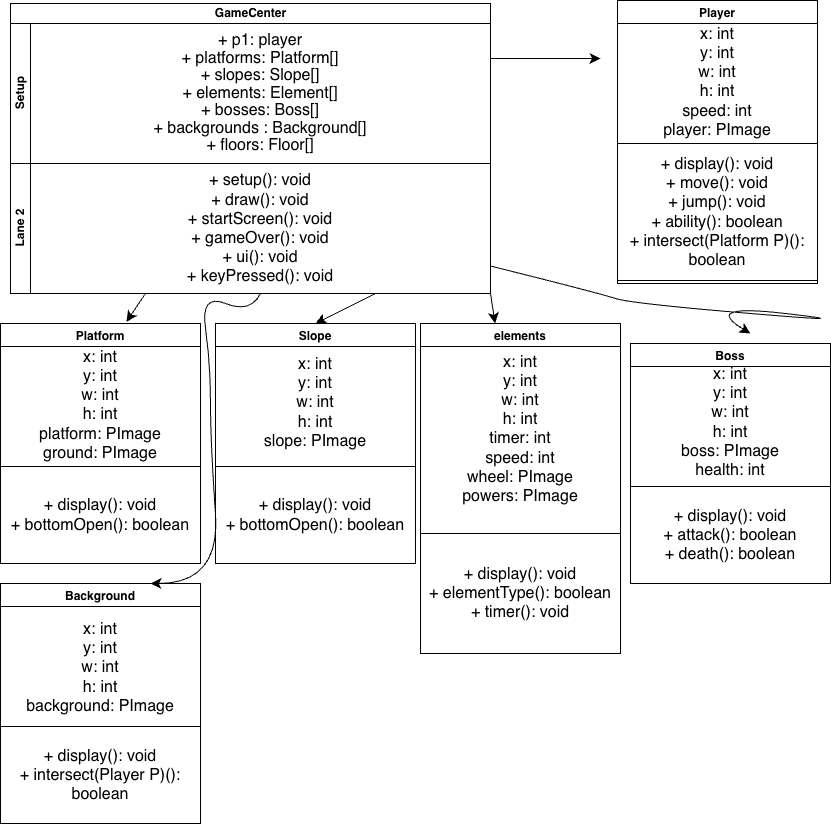

The diagram above was exported from draw.io. Its source (the exported page's mxGraphModel, read from the mxfile embedded in the PNG):
<mxGraphModel dx="1665" dy="733" grid="1" gridSize="10" guides="1" tooltips="1" connect="1" arrows="1" fold="1" page="1" pageScale="1" pageWidth="850" pageHeight="1100" math="0" shadow="0">
  <root>
    <mxCell id="0" />
    <mxCell id="1" parent="0" />
    <mxCell id="QYRLlYb6l_lqeiGowKH9-6" value="GameCenter" style="swimlane;childLayout=stackLayout;resizeParent=1;resizeParentMax=0;horizontal=1;startSize=20;horizontalStack=0;html=1;" parent="1" vertex="1">
      <mxGeometry x="20" y="20" width="480" height="290" as="geometry" />
    </mxCell>
    <mxCell id="QYRLlYb6l_lqeiGowKH9-7" value="Setup" style="swimlane;startSize=20;horizontal=0;html=1;" parent="QYRLlYb6l_lqeiGowKH9-6" vertex="1">
      <mxGeometry y="20" width="480" height="140" as="geometry" />
    </mxCell>
    <mxCell id="QYRLlYb6l_lqeiGowKH9-13" style="edgeStyle=none;curved=1;rounded=0;orthogonalLoop=1;jettySize=auto;html=1;exitX=1;exitY=0.25;exitDx=0;exitDy=0;fontSize=12;startSize=8;endSize=8;" parent="QYRLlYb6l_lqeiGowKH9-7" source="QYRLlYb6l_lqeiGowKH9-10" edge="1">
      <mxGeometry relative="1" as="geometry">
        <mxPoint x="590" y="35" as="targetPoint" />
      </mxGeometry>
    </mxCell>
    <mxCell id="QYRLlYb6l_lqeiGowKH9-10" value="&lt;div style=&quot;line-height: 110%;&quot;&gt;&lt;font&gt;+ p1: player&lt;/font&gt;&lt;div&gt;&lt;font&gt;+ platforms: Platform[]&lt;/font&gt;&lt;/div&gt;&lt;div&gt;&lt;font&gt;+ slopes: Slope[]&lt;/font&gt;&lt;/div&gt;&lt;div&gt;&lt;font&gt;+ elements: Element[]&lt;/font&gt;&lt;/div&gt;&lt;div&gt;&lt;font&gt;+ bosses: Boss[]&lt;/font&gt;&lt;/div&gt;&lt;div&gt;&lt;font&gt;+ backgrounds : Background[]&lt;/font&gt;&lt;/div&gt;&lt;div&gt;&lt;font&gt;+ floors: Floor[]&lt;/font&gt;&lt;/div&gt;&lt;/div&gt;" style="text;html=1;whiteSpace=wrap;strokeColor=none;fillColor=none;align=center;verticalAlign=middle;rounded=0;fontSize=16;" parent="QYRLlYb6l_lqeiGowKH9-7" vertex="1">
      <mxGeometry x="20" width="460" height="140" as="geometry" />
    </mxCell>
    <mxCell id="QYRLlYb6l_lqeiGowKH9-8" value="Lane 2" style="swimlane;startSize=20;horizontal=0;html=1;" parent="QYRLlYb6l_lqeiGowKH9-6" vertex="1">
      <mxGeometry y="160" width="480" height="130" as="geometry" />
    </mxCell>
    <mxCell id="hkl8nNBqoaIc3P-F0NYC-38" style="edgeStyle=none;curved=1;rounded=0;orthogonalLoop=1;jettySize=auto;html=1;exitX=1;exitY=0.75;exitDx=0;exitDy=0;fontSize=12;startSize=8;endSize=8;" edge="1" parent="QYRLlYb6l_lqeiGowKH9-8" source="QYRLlYb6l_lqeiGowKH9-11">
      <mxGeometry relative="1" as="geometry">
        <mxPoint x="740" y="170" as="targetPoint" />
        <Array as="points">
          <mxPoint x="590" y="130" />
          <mxPoint x="620" y="140" />
          <mxPoint x="860" y="160" />
          <mxPoint x="690" y="140" />
        </Array>
      </mxGeometry>
    </mxCell>
    <mxCell id="QYRLlYb6l_lqeiGowKH9-11" value="+ setup(): void&lt;div&gt;+ draw(): void&lt;/div&gt;&lt;div&gt;+ startScreen(): void&lt;/div&gt;&lt;div&gt;+ gameOver(): void&lt;/div&gt;&lt;div&gt;+ ui(): void&lt;/div&gt;&lt;div&gt;+ keyPressed(): void&lt;/div&gt;&lt;div&gt;&lt;br&gt;&lt;/div&gt;" style="text;html=1;whiteSpace=wrap;strokeColor=none;fillColor=none;align=center;verticalAlign=middle;rounded=0;fontSize=16;" parent="QYRLlYb6l_lqeiGowKH9-8" vertex="1">
      <mxGeometry x="20" y="20" width="460" height="110" as="geometry" />
    </mxCell>
    <mxCell id="QYRLlYb6l_lqeiGowKH9-14" value="Player" style="swimlane;" parent="1" vertex="1">
      <mxGeometry x="627" y="17" width="200" height="283" as="geometry" />
    </mxCell>
    <mxCell id="QYRLlYb6l_lqeiGowKH9-15" value="x: int&lt;div&gt;y: int&lt;/div&gt;&lt;div&gt;w: int&lt;/div&gt;&lt;div&gt;h: int&lt;/div&gt;&lt;div&gt;speed: int&lt;/div&gt;&lt;div&gt;player: PImage&lt;/div&gt;&lt;div&gt;&lt;br&gt;&lt;/div&gt;&lt;div&gt;&lt;br&gt;&lt;/div&gt;" style="text;html=1;whiteSpace=wrap;strokeColor=none;fillColor=none;align=center;verticalAlign=middle;rounded=0;fontSize=16;" parent="QYRLlYb6l_lqeiGowKH9-14" vertex="1">
      <mxGeometry y="52" width="200" height="98" as="geometry" />
    </mxCell>
    <mxCell id="QYRLlYb6l_lqeiGowKH9-20" value="" style="swimlane;startSize=0;" parent="QYRLlYb6l_lqeiGowKH9-14" vertex="1">
      <mxGeometry y="143" width="200" height="137" as="geometry" />
    </mxCell>
    <mxCell id="QYRLlYb6l_lqeiGowKH9-21" value="+ display(): void&lt;div style=&quot;forced-color-adjust: none; box-shadow: none !important;&quot;&gt;+ move(): void&lt;/div&gt;&lt;div style=&quot;forced-color-adjust: none; box-shadow: none !important;&quot;&gt;+ jump(): void&lt;/div&gt;&lt;div style=&quot;forced-color-adjust: none; box-shadow: none !important;&quot;&gt;+ ability(): boolean&lt;/div&gt;&lt;div style=&quot;forced-color-adjust: none; box-shadow: none !important;&quot;&gt;+ intersect(Platform P)(): boolean&lt;/div&gt;" style="text;html=1;whiteSpace=wrap;strokeColor=none;fillColor=none;align=center;verticalAlign=middle;rounded=0;fontSize=16;" parent="QYRLlYb6l_lqeiGowKH9-20" vertex="1">
      <mxGeometry y="28.5" width="200" height="80" as="geometry" />
    </mxCell>
    <mxCell id="hkl8nNBqoaIc3P-F0NYC-2" style="edgeStyle=none;curved=1;rounded=0;orthogonalLoop=1;jettySize=auto;html=1;exitX=0.75;exitY=1;exitDx=0;exitDy=0;fontSize=12;startSize=8;endSize=8;" edge="1" parent="QYRLlYb6l_lqeiGowKH9-20" source="QYRLlYb6l_lqeiGowKH9-21" target="QYRLlYb6l_lqeiGowKH9-21">
      <mxGeometry relative="1" as="geometry" />
    </mxCell>
    <mxCell id="hkl8nNBqoaIc3P-F0NYC-1" style="edgeStyle=none;curved=1;rounded=0;orthogonalLoop=1;jettySize=auto;html=1;exitX=0.5;exitY=1;exitDx=0;exitDy=0;fontSize=12;startSize=8;endSize=8;" edge="1" parent="QYRLlYb6l_lqeiGowKH9-14" source="QYRLlYb6l_lqeiGowKH9-15" target="QYRLlYb6l_lqeiGowKH9-15">
      <mxGeometry relative="1" as="geometry" />
    </mxCell>
    <mxCell id="hkl8nNBqoaIc3P-F0NYC-15" value="Platform" style="swimlane;" vertex="1" parent="1">
      <mxGeometry x="10" y="340" width="200" height="240" as="geometry" />
    </mxCell>
    <mxCell id="hkl8nNBqoaIc3P-F0NYC-16" value="x: int&lt;div&gt;y: int&lt;/div&gt;&lt;div&gt;w: int&lt;/div&gt;&lt;div&gt;h: int&lt;/div&gt;&lt;div&gt;&lt;span style=&quot;background-color: transparent; color: light-dark(rgb(0, 0, 0), rgb(255, 255, 255));&quot;&gt;platform: PImage&lt;/span&gt;&lt;/div&gt;&lt;div&gt;&lt;span style=&quot;background-color: transparent; color: light-dark(rgb(0, 0, 0), rgb(255, 255, 255));&quot;&gt;ground: PImage&lt;/span&gt;&lt;/div&gt;&lt;div&gt;&lt;br&gt;&lt;/div&gt;&lt;div&gt;&lt;br&gt;&lt;/div&gt;" style="text;html=1;whiteSpace=wrap;strokeColor=none;fillColor=none;align=center;verticalAlign=middle;rounded=0;fontSize=16;" vertex="1" parent="hkl8nNBqoaIc3P-F0NYC-15">
      <mxGeometry y="52" width="200" height="98" as="geometry" />
    </mxCell>
    <mxCell id="hkl8nNBqoaIc3P-F0NYC-17" value="" style="swimlane;startSize=0;" vertex="1" parent="hkl8nNBqoaIc3P-F0NYC-15">
      <mxGeometry y="143" width="200" height="97" as="geometry" />
    </mxCell>
    <mxCell id="hkl8nNBqoaIc3P-F0NYC-18" value="+ display(): void&lt;div style=&quot;forced-color-adjust: none; box-shadow: none !important;&quot;&gt;+ bottomOpen(): boolean&lt;/div&gt;" style="text;html=1;whiteSpace=wrap;strokeColor=none;fillColor=none;align=center;verticalAlign=middle;rounded=0;fontSize=16;" vertex="1" parent="hkl8nNBqoaIc3P-F0NYC-17">
      <mxGeometry y="8.5" width="200" height="80" as="geometry" />
    </mxCell>
    <mxCell id="hkl8nNBqoaIc3P-F0NYC-19" style="edgeStyle=none;curved=1;rounded=0;orthogonalLoop=1;jettySize=auto;html=1;exitX=0.75;exitY=1;exitDx=0;exitDy=0;fontSize=12;startSize=8;endSize=8;" edge="1" parent="hkl8nNBqoaIc3P-F0NYC-17" source="hkl8nNBqoaIc3P-F0NYC-18" target="hkl8nNBqoaIc3P-F0NYC-18">
      <mxGeometry relative="1" as="geometry" />
    </mxCell>
    <mxCell id="hkl8nNBqoaIc3P-F0NYC-20" style="edgeStyle=none;curved=1;rounded=0;orthogonalLoop=1;jettySize=auto;html=1;exitX=0.5;exitY=1;exitDx=0;exitDy=0;fontSize=12;startSize=8;endSize=8;" edge="1" parent="hkl8nNBqoaIc3P-F0NYC-15" source="hkl8nNBqoaIc3P-F0NYC-16" target="hkl8nNBqoaIc3P-F0NYC-16">
      <mxGeometry relative="1" as="geometry" />
    </mxCell>
    <mxCell id="hkl8nNBqoaIc3P-F0NYC-21" style="edgeStyle=none;curved=1;rounded=0;orthogonalLoop=1;jettySize=auto;html=1;exitX=0.25;exitY=1;exitDx=0;exitDy=0;entryX=0.63;entryY=-0.007;entryDx=0;entryDy=0;entryPerimeter=0;fontSize=12;startSize=8;endSize=8;" edge="1" parent="1" source="QYRLlYb6l_lqeiGowKH9-11" target="hkl8nNBqoaIc3P-F0NYC-15">
      <mxGeometry relative="1" as="geometry" />
    </mxCell>
    <mxCell id="hkl8nNBqoaIc3P-F0NYC-22" value="Slope" style="swimlane;" vertex="1" parent="1">
      <mxGeometry x="225" y="340" width="200" height="240" as="geometry" />
    </mxCell>
    <mxCell id="hkl8nNBqoaIc3P-F0NYC-23" value="x: int&lt;div&gt;y: int&lt;/div&gt;&lt;div&gt;w: int&lt;/div&gt;&lt;div&gt;h: int&lt;/div&gt;&lt;div&gt;&lt;span style=&quot;background-color: transparent; color: light-dark(rgb(0, 0, 0), rgb(255, 255, 255));&quot;&gt;slope: PImage&lt;/span&gt;&lt;/div&gt;&lt;div&gt;&lt;br&gt;&lt;/div&gt;" style="text;html=1;whiteSpace=wrap;strokeColor=none;fillColor=none;align=center;verticalAlign=middle;rounded=0;fontSize=16;" vertex="1" parent="hkl8nNBqoaIc3P-F0NYC-22">
      <mxGeometry y="40" width="200" height="98" as="geometry" />
    </mxCell>
    <mxCell id="hkl8nNBqoaIc3P-F0NYC-24" value="" style="swimlane;startSize=0;" vertex="1" parent="hkl8nNBqoaIc3P-F0NYC-22">
      <mxGeometry y="143" width="200" height="97" as="geometry" />
    </mxCell>
    <mxCell id="hkl8nNBqoaIc3P-F0NYC-25" value="+ display(): void&lt;div style=&quot;forced-color-adjust: none; box-shadow: none !important;&quot;&gt;+ bottomOpen(): boolean&lt;/div&gt;" style="text;html=1;whiteSpace=wrap;strokeColor=none;fillColor=none;align=center;verticalAlign=middle;rounded=0;fontSize=16;" vertex="1" parent="hkl8nNBqoaIc3P-F0NYC-24">
      <mxGeometry y="8.5" width="200" height="80" as="geometry" />
    </mxCell>
    <mxCell id="hkl8nNBqoaIc3P-F0NYC-26" style="edgeStyle=none;curved=1;rounded=0;orthogonalLoop=1;jettySize=auto;html=1;exitX=0.75;exitY=1;exitDx=0;exitDy=0;fontSize=12;startSize=8;endSize=8;" edge="1" parent="hkl8nNBqoaIc3P-F0NYC-24" source="hkl8nNBqoaIc3P-F0NYC-25" target="hkl8nNBqoaIc3P-F0NYC-25">
      <mxGeometry relative="1" as="geometry" />
    </mxCell>
    <mxCell id="hkl8nNBqoaIc3P-F0NYC-27" style="edgeStyle=none;curved=1;rounded=0;orthogonalLoop=1;jettySize=auto;html=1;exitX=0.5;exitY=1;exitDx=0;exitDy=0;fontSize=12;startSize=8;endSize=8;" edge="1" parent="hkl8nNBqoaIc3P-F0NYC-22" source="hkl8nNBqoaIc3P-F0NYC-23" target="hkl8nNBqoaIc3P-F0NYC-23">
      <mxGeometry relative="1" as="geometry" />
    </mxCell>
    <mxCell id="hkl8nNBqoaIc3P-F0NYC-28" style="edgeStyle=none;curved=1;rounded=0;orthogonalLoop=1;jettySize=auto;html=1;exitX=0.75;exitY=1;exitDx=0;exitDy=0;entryX=0.5;entryY=0;entryDx=0;entryDy=0;fontSize=12;startSize=8;endSize=8;" edge="1" parent="1" source="QYRLlYb6l_lqeiGowKH9-11" target="hkl8nNBqoaIc3P-F0NYC-22">
      <mxGeometry relative="1" as="geometry" />
    </mxCell>
    <mxCell id="hkl8nNBqoaIc3P-F0NYC-29" value="elements" style="swimlane;" vertex="1" parent="1">
      <mxGeometry x="430" y="340" width="200" height="330" as="geometry" />
    </mxCell>
    <mxCell id="hkl8nNBqoaIc3P-F0NYC-30" value="x: int&lt;div&gt;y: int&lt;/div&gt;&lt;div&gt;w: int&lt;/div&gt;&lt;div&gt;h: int&lt;/div&gt;&lt;div&gt;timer: int&lt;/div&gt;&lt;div&gt;speed: int&lt;/div&gt;&lt;div&gt;wheel: PImage&lt;/div&gt;&lt;div&gt;&lt;span style=&quot;background-color: transparent; color: light-dark(rgb(0, 0, 0), rgb(255, 255, 255));&quot;&gt;powers: PImage&lt;/span&gt;&lt;/div&gt;&lt;div&gt;&lt;span style=&quot;background-color: transparent; color: light-dark(rgb(0, 0, 0), rgb(255, 255, 255));&quot;&gt;&lt;br&gt;&lt;/span&gt;&lt;/div&gt;&lt;div&gt;&lt;br&gt;&lt;/div&gt;" style="text;html=1;whiteSpace=wrap;strokeColor=none;fillColor=none;align=center;verticalAlign=middle;rounded=0;fontSize=16;" vertex="1" parent="hkl8nNBqoaIc3P-F0NYC-29">
      <mxGeometry y="90" width="200" height="70" as="geometry" />
    </mxCell>
    <mxCell id="hkl8nNBqoaIc3P-F0NYC-31" value="" style="swimlane;startSize=0;" vertex="1" parent="hkl8nNBqoaIc3P-F0NYC-29">
      <mxGeometry y="210" width="200" height="120" as="geometry" />
    </mxCell>
    <mxCell id="hkl8nNBqoaIc3P-F0NYC-32" value="+ display(): void&lt;div style=&quot;forced-color-adjust: none; box-shadow: none !important;&quot;&gt;+ elementType(): boolean&lt;/div&gt;&lt;div style=&quot;forced-color-adjust: none; box-shadow: none !important;&quot;&gt;+ timer(): void&lt;/div&gt;" style="text;html=1;whiteSpace=wrap;strokeColor=none;fillColor=none;align=center;verticalAlign=middle;rounded=0;fontSize=16;" vertex="1" parent="hkl8nNBqoaIc3P-F0NYC-31">
      <mxGeometry y="20" width="200" height="80" as="geometry" />
    </mxCell>
    <mxCell id="hkl8nNBqoaIc3P-F0NYC-33" style="edgeStyle=none;curved=1;rounded=0;orthogonalLoop=1;jettySize=auto;html=1;exitX=0.75;exitY=1;exitDx=0;exitDy=0;fontSize=12;startSize=8;endSize=8;" edge="1" parent="hkl8nNBqoaIc3P-F0NYC-31" source="hkl8nNBqoaIc3P-F0NYC-32" target="hkl8nNBqoaIc3P-F0NYC-32">
      <mxGeometry relative="1" as="geometry" />
    </mxCell>
    <mxCell id="hkl8nNBqoaIc3P-F0NYC-34" style="edgeStyle=none;curved=1;rounded=0;orthogonalLoop=1;jettySize=auto;html=1;exitX=0.5;exitY=1;exitDx=0;exitDy=0;fontSize=12;startSize=8;endSize=8;" edge="1" parent="hkl8nNBqoaIc3P-F0NYC-29" source="hkl8nNBqoaIc3P-F0NYC-30" target="hkl8nNBqoaIc3P-F0NYC-30">
      <mxGeometry relative="1" as="geometry" />
    </mxCell>
    <mxCell id="hkl8nNBqoaIc3P-F0NYC-37" style="edgeStyle=none;curved=1;rounded=0;orthogonalLoop=1;jettySize=auto;html=1;exitX=1;exitY=1;exitDx=0;exitDy=0;fontSize=12;startSize=8;endSize=8;" edge="1" parent="1" source="QYRLlYb6l_lqeiGowKH9-11" target="hkl8nNBqoaIc3P-F0NYC-29">
      <mxGeometry relative="1" as="geometry" />
    </mxCell>
    <mxCell id="hkl8nNBqoaIc3P-F0NYC-39" value="Boss" style="swimlane;" vertex="1" parent="1">
      <mxGeometry x="640" y="360" width="200" height="240" as="geometry" />
    </mxCell>
    <mxCell id="hkl8nNBqoaIc3P-F0NYC-40" value="x: int&lt;div&gt;y: int&lt;/div&gt;&lt;div&gt;w: int&lt;/div&gt;&lt;div&gt;h: int&lt;/div&gt;&lt;div&gt;&lt;span style=&quot;background-color: transparent; color: light-dark(rgb(0, 0, 0), rgb(255, 255, 255));&quot;&gt;boss: PImage&lt;/span&gt;&lt;/div&gt;&lt;div&gt;health: int&lt;/div&gt;" style="text;html=1;whiteSpace=wrap;strokeColor=none;fillColor=none;align=center;verticalAlign=middle;rounded=0;fontSize=16;" vertex="1" parent="hkl8nNBqoaIc3P-F0NYC-39">
      <mxGeometry y="30" width="200" height="98" as="geometry" />
    </mxCell>
    <mxCell id="hkl8nNBqoaIc3P-F0NYC-41" value="" style="swimlane;startSize=0;" vertex="1" parent="hkl8nNBqoaIc3P-F0NYC-39">
      <mxGeometry y="143" width="200" height="97" as="geometry" />
    </mxCell>
    <mxCell id="hkl8nNBqoaIc3P-F0NYC-42" value="+ display(): void&lt;div style=&quot;forced-color-adjust: none; box-shadow: none !important;&quot;&gt;+ attack(): boolean&lt;/div&gt;&lt;div style=&quot;forced-color-adjust: none; box-shadow: none !important;&quot;&gt;+ death(): boolean&lt;/div&gt;" style="text;html=1;whiteSpace=wrap;strokeColor=none;fillColor=none;align=center;verticalAlign=middle;rounded=0;fontSize=16;" vertex="1" parent="hkl8nNBqoaIc3P-F0NYC-41">
      <mxGeometry y="8.5" width="200" height="80" as="geometry" />
    </mxCell>
    <mxCell id="hkl8nNBqoaIc3P-F0NYC-43" style="edgeStyle=none;curved=1;rounded=0;orthogonalLoop=1;jettySize=auto;html=1;exitX=0.75;exitY=1;exitDx=0;exitDy=0;fontSize=12;startSize=8;endSize=8;" edge="1" parent="hkl8nNBqoaIc3P-F0NYC-41" source="hkl8nNBqoaIc3P-F0NYC-42" target="hkl8nNBqoaIc3P-F0NYC-42">
      <mxGeometry relative="1" as="geometry" />
    </mxCell>
    <mxCell id="hkl8nNBqoaIc3P-F0NYC-44" style="edgeStyle=none;curved=1;rounded=0;orthogonalLoop=1;jettySize=auto;html=1;exitX=0.5;exitY=1;exitDx=0;exitDy=0;fontSize=12;startSize=8;endSize=8;" edge="1" parent="hkl8nNBqoaIc3P-F0NYC-39" source="hkl8nNBqoaIc3P-F0NYC-40" target="hkl8nNBqoaIc3P-F0NYC-40">
      <mxGeometry relative="1" as="geometry" />
    </mxCell>
    <mxCell id="hkl8nNBqoaIc3P-F0NYC-47" value="Background" style="swimlane;" vertex="1" parent="1">
      <mxGeometry x="10" y="600" width="200" height="240" as="geometry" />
    </mxCell>
    <mxCell id="hkl8nNBqoaIc3P-F0NYC-48" value="x: int&lt;div&gt;y: int&lt;/div&gt;&lt;div&gt;w: int&lt;/div&gt;&lt;div&gt;h: int&lt;/div&gt;&lt;div&gt;&lt;span style=&quot;background-color: transparent; color: light-dark(rgb(0, 0, 0), rgb(255, 255, 255));&quot;&gt;background: PImage&lt;/span&gt;&lt;/div&gt;&lt;div&gt;&lt;br&gt;&lt;/div&gt;" style="text;html=1;whiteSpace=wrap;strokeColor=none;fillColor=none;align=center;verticalAlign=middle;rounded=0;fontSize=16;" vertex="1" parent="hkl8nNBqoaIc3P-F0NYC-47">
      <mxGeometry y="45" width="200" height="98" as="geometry" />
    </mxCell>
    <mxCell id="hkl8nNBqoaIc3P-F0NYC-49" value="" style="swimlane;startSize=0;" vertex="1" parent="hkl8nNBqoaIc3P-F0NYC-47">
      <mxGeometry y="143" width="200" height="97" as="geometry" />
    </mxCell>
    <mxCell id="hkl8nNBqoaIc3P-F0NYC-50" value="+ display(): void&lt;div style=&quot;forced-color-adjust: none; box-shadow: none !important;&quot;&gt;+ intersect(Player P)(): boolean&lt;/div&gt;" style="text;html=1;whiteSpace=wrap;strokeColor=none;fillColor=none;align=center;verticalAlign=middle;rounded=0;fontSize=16;" vertex="1" parent="hkl8nNBqoaIc3P-F0NYC-49">
      <mxGeometry y="8.5" width="200" height="80" as="geometry" />
    </mxCell>
    <mxCell id="hkl8nNBqoaIc3P-F0NYC-51" style="edgeStyle=none;curved=1;rounded=0;orthogonalLoop=1;jettySize=auto;html=1;exitX=0.75;exitY=1;exitDx=0;exitDy=0;fontSize=12;startSize=8;endSize=8;" edge="1" parent="hkl8nNBqoaIc3P-F0NYC-49" source="hkl8nNBqoaIc3P-F0NYC-50" target="hkl8nNBqoaIc3P-F0NYC-50">
      <mxGeometry relative="1" as="geometry" />
    </mxCell>
    <mxCell id="hkl8nNBqoaIc3P-F0NYC-52" style="edgeStyle=none;curved=1;rounded=0;orthogonalLoop=1;jettySize=auto;html=1;exitX=0.5;exitY=1;exitDx=0;exitDy=0;fontSize=12;startSize=8;endSize=8;" edge="1" parent="hkl8nNBqoaIc3P-F0NYC-47" source="hkl8nNBqoaIc3P-F0NYC-48" target="hkl8nNBqoaIc3P-F0NYC-48">
      <mxGeometry relative="1" as="geometry" />
    </mxCell>
    <mxCell id="hkl8nNBqoaIc3P-F0NYC-46" style="edgeStyle=none;curved=1;rounded=0;orthogonalLoop=1;jettySize=auto;html=1;exitX=0.5;exitY=1;exitDx=0;exitDy=0;fontSize=12;startSize=8;endSize=8;entryX=0.75;entryY=0;entryDx=0;entryDy=0;" edge="1" parent="1" source="QYRLlYb6l_lqeiGowKH9-11" target="hkl8nNBqoaIc3P-F0NYC-47">
      <mxGeometry relative="1" as="geometry">
        <mxPoint x="220" y="620" as="targetPoint" />
        <Array as="points">
          <mxPoint x="260" y="330" />
          <mxPoint x="210" y="310" />
          <mxPoint x="220" y="380" />
          <mxPoint x="220" y="460" />
          <mxPoint x="230" y="600" />
        </Array>
      </mxGeometry>
    </mxCell>
  </root>
</mxGraphModel>